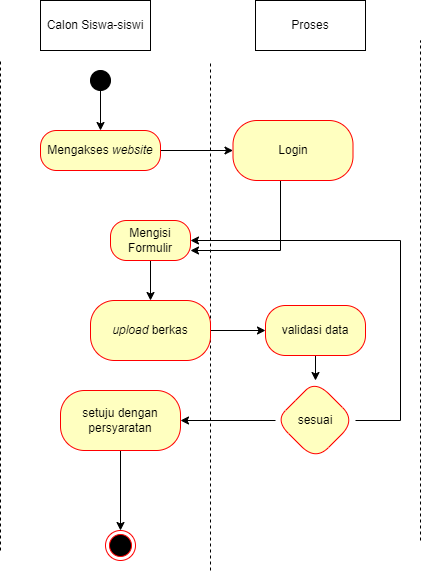

The diagram above was exported from draw.io. Its source (the exported page's mxGraphModel, read from the mxfile embedded in the PNG):
<mxGraphModel dx="941" dy="692" grid="1" gridSize="10" guides="1" tooltips="1" connect="1" arrows="1" fold="1" page="1" pageScale="1" pageWidth="850" pageHeight="1100" math="0" shadow="0">
  <root>
    <mxCell id="pRJSqn5ok6uTb-MlcMij-0" />
    <mxCell id="pRJSqn5ok6uTb-MlcMij-1" parent="pRJSqn5ok6uTb-MlcMij-0" />
    <mxCell id="pRJSqn5ok6uTb-MlcMij-2" value="" style="endArrow=none;dashed=1;html=1;rounded=0;" parent="pRJSqn5ok6uTb-MlcMij-1" edge="1">
      <mxGeometry width="50" height="50" relative="1" as="geometry">
        <mxPoint x="530" y="590" as="sourcePoint" />
        <mxPoint x="530" y="90" as="targetPoint" />
      </mxGeometry>
    </mxCell>
    <mxCell id="pRJSqn5ok6uTb-MlcMij-3" value="" style="endArrow=none;dashed=1;html=1;rounded=0;" parent="pRJSqn5ok6uTb-MlcMij-1" edge="1">
      <mxGeometry width="50" height="50" relative="1" as="geometry">
        <mxPoint x="320" y="620" as="sourcePoint" />
        <mxPoint x="320" y="110" as="targetPoint" />
      </mxGeometry>
    </mxCell>
    <mxCell id="pRJSqn5ok6uTb-MlcMij-4" value="Calon Siswa-siswi" style="html=1;whiteSpace=wrap;" parent="pRJSqn5ok6uTb-MlcMij-1" vertex="1">
      <mxGeometry x="150" y="50" width="110" height="50" as="geometry" />
    </mxCell>
    <mxCell id="pRJSqn5ok6uTb-MlcMij-5" value="" style="endArrow=none;dashed=1;html=1;rounded=0;" parent="pRJSqn5ok6uTb-MlcMij-1" edge="1">
      <mxGeometry width="50" height="50" relative="1" as="geometry">
        <mxPoint x="110" y="600" as="sourcePoint" />
        <mxPoint x="110" y="110" as="targetPoint" />
      </mxGeometry>
    </mxCell>
    <mxCell id="pRJSqn5ok6uTb-MlcMij-6" value="Proses" style="html=1;whiteSpace=wrap;" parent="pRJSqn5ok6uTb-MlcMij-1" vertex="1">
      <mxGeometry x="365" y="50" width="110" height="50" as="geometry" />
    </mxCell>
    <mxCell id="pRJSqn5ok6uTb-MlcMij-7" style="edgeStyle=orthogonalEdgeStyle;rounded=0;orthogonalLoop=1;jettySize=auto;html=1;entryX=0.5;entryY=0;entryDx=0;entryDy=0;" parent="pRJSqn5ok6uTb-MlcMij-1" source="pRJSqn5ok6uTb-MlcMij-8" target="pRJSqn5ok6uTb-MlcMij-10" edge="1">
      <mxGeometry relative="1" as="geometry" />
    </mxCell>
    <mxCell id="pRJSqn5ok6uTb-MlcMij-8" value="" style="ellipse;fillColor=strokeColor;html=1;" parent="pRJSqn5ok6uTb-MlcMij-1" vertex="1">
      <mxGeometry x="200" y="120" width="20" height="20" as="geometry" />
    </mxCell>
    <mxCell id="DD46l59HiuHa2uWg74bs-2" value="" style="edgeStyle=orthogonalEdgeStyle;rounded=0;orthogonalLoop=1;jettySize=auto;html=1;" parent="pRJSqn5ok6uTb-MlcMij-1" source="pRJSqn5ok6uTb-MlcMij-10" target="DD46l59HiuHa2uWg74bs-1" edge="1">
      <mxGeometry relative="1" as="geometry" />
    </mxCell>
    <mxCell id="pRJSqn5ok6uTb-MlcMij-10" value="Mengakses &lt;i&gt;website&lt;/i&gt;" style="rounded=1;whiteSpace=wrap;html=1;arcSize=40;fontColor=#000000;fillColor=#ffffc0;strokeColor=#ff0000;" parent="pRJSqn5ok6uTb-MlcMij-1" vertex="1">
      <mxGeometry x="150" y="180" width="120" height="40" as="geometry" />
    </mxCell>
    <mxCell id="pRJSqn5ok6uTb-MlcMij-13" value="" style="edgeStyle=orthogonalEdgeStyle;rounded=0;orthogonalLoop=1;jettySize=auto;html=1;" parent="pRJSqn5ok6uTb-MlcMij-1" edge="1">
      <mxGeometry relative="1" as="geometry">
        <mxPoint x="407.20000000000005" y="330" as="sourcePoint" />
      </mxGeometry>
    </mxCell>
    <mxCell id="DD46l59HiuHa2uWg74bs-7" value="" style="edgeStyle=orthogonalEdgeStyle;rounded=0;orthogonalLoop=1;jettySize=auto;html=1;" parent="pRJSqn5ok6uTb-MlcMij-1" source="pRJSqn5ok6uTb-MlcMij-19" target="DD46l59HiuHa2uWg74bs-6" edge="1">
      <mxGeometry relative="1" as="geometry" />
    </mxCell>
    <mxCell id="pRJSqn5ok6uTb-MlcMij-19" value="Mengisi Formulir" style="whiteSpace=wrap;html=1;fillColor=#ffffc0;strokeColor=#ff0000;fontColor=#000000;rounded=1;arcSize=40;" parent="pRJSqn5ok6uTb-MlcMij-1" vertex="1">
      <mxGeometry x="220" y="270" width="80" height="40" as="geometry" />
    </mxCell>
    <mxCell id="pRJSqn5ok6uTb-MlcMij-21" value="" style="edgeStyle=orthogonalEdgeStyle;rounded=0;orthogonalLoop=1;jettySize=auto;html=1;" parent="pRJSqn5ok6uTb-MlcMij-1" edge="1">
      <mxGeometry relative="1" as="geometry">
        <mxPoint x="407.20000000000005" y="269.98" as="sourcePoint" />
      </mxGeometry>
    </mxCell>
    <mxCell id="pRJSqn5ok6uTb-MlcMij-28" value="" style="ellipse;html=1;shape=endState;fillColor=#000000;strokeColor=#ff0000;" parent="pRJSqn5ok6uTb-MlcMij-1" vertex="1">
      <mxGeometry x="215" y="580" width="30" height="30" as="geometry" />
    </mxCell>
    <mxCell id="DD46l59HiuHa2uWg74bs-5" style="edgeStyle=orthogonalEdgeStyle;rounded=0;orthogonalLoop=1;jettySize=auto;html=1;entryX=1;entryY=0.75;entryDx=0;entryDy=0;" parent="pRJSqn5ok6uTb-MlcMij-1" source="DD46l59HiuHa2uWg74bs-1" target="pRJSqn5ok6uTb-MlcMij-19" edge="1">
      <mxGeometry relative="1" as="geometry">
        <Array as="points">
          <mxPoint x="390" y="300" />
        </Array>
      </mxGeometry>
    </mxCell>
    <mxCell id="DD46l59HiuHa2uWg74bs-1" value="Login" style="whiteSpace=wrap;html=1;fillColor=#ffffc0;strokeColor=#ff0000;fontColor=#000000;rounded=1;arcSize=40;" parent="pRJSqn5ok6uTb-MlcMij-1" vertex="1">
      <mxGeometry x="342.5" y="170" width="120" height="60" as="geometry" />
    </mxCell>
    <mxCell id="DD46l59HiuHa2uWg74bs-9" value="" style="edgeStyle=orthogonalEdgeStyle;rounded=0;orthogonalLoop=1;jettySize=auto;html=1;" parent="pRJSqn5ok6uTb-MlcMij-1" source="DD46l59HiuHa2uWg74bs-6" target="DD46l59HiuHa2uWg74bs-8" edge="1">
      <mxGeometry relative="1" as="geometry" />
    </mxCell>
    <mxCell id="DD46l59HiuHa2uWg74bs-6" value="upload &lt;span style=&quot;font-style: normal;&quot;&gt;berkas&lt;/span&gt;" style="whiteSpace=wrap;html=1;fillColor=#ffffc0;strokeColor=#ff0000;fontColor=#000000;rounded=1;arcSize=40;fontStyle=2" parent="pRJSqn5ok6uTb-MlcMij-1" vertex="1">
      <mxGeometry x="200" y="350" width="120" height="60" as="geometry" />
    </mxCell>
    <mxCell id="DD46l59HiuHa2uWg74bs-11" value="" style="edgeStyle=orthogonalEdgeStyle;rounded=0;orthogonalLoop=1;jettySize=auto;html=1;" parent="pRJSqn5ok6uTb-MlcMij-1" source="DD46l59HiuHa2uWg74bs-8" target="DD46l59HiuHa2uWg74bs-10" edge="1">
      <mxGeometry relative="1" as="geometry" />
    </mxCell>
    <mxCell id="DD46l59HiuHa2uWg74bs-8" value="&lt;span style=&quot;font-style: normal;&quot;&gt;validasi data&lt;/span&gt;" style="whiteSpace=wrap;html=1;fillColor=#ffffc0;strokeColor=#ff0000;fontColor=#000000;rounded=1;arcSize=40;fontStyle=2;" parent="pRJSqn5ok6uTb-MlcMij-1" vertex="1">
      <mxGeometry x="375" y="355" width="100" height="50" as="geometry" />
    </mxCell>
    <mxCell id="DD46l59HiuHa2uWg74bs-14" style="edgeStyle=orthogonalEdgeStyle;rounded=0;orthogonalLoop=1;jettySize=auto;html=1;entryX=1;entryY=0.5;entryDx=0;entryDy=0;" parent="pRJSqn5ok6uTb-MlcMij-1" source="DD46l59HiuHa2uWg74bs-10" target="pRJSqn5ok6uTb-MlcMij-19" edge="1">
      <mxGeometry relative="1" as="geometry">
        <Array as="points">
          <mxPoint x="510" y="470" />
          <mxPoint x="510" y="290" />
        </Array>
      </mxGeometry>
    </mxCell>
    <mxCell id="DD46l59HiuHa2uWg74bs-16" value="" style="edgeStyle=orthogonalEdgeStyle;rounded=0;orthogonalLoop=1;jettySize=auto;html=1;" parent="pRJSqn5ok6uTb-MlcMij-1" source="DD46l59HiuHa2uWg74bs-10" target="DD46l59HiuHa2uWg74bs-15" edge="1">
      <mxGeometry relative="1" as="geometry" />
    </mxCell>
    <mxCell id="DD46l59HiuHa2uWg74bs-10" value="&lt;span style=&quot;font-style: normal;&quot;&gt;sesuai&lt;/span&gt;" style="rhombus;whiteSpace=wrap;html=1;fillColor=#ffffc0;strokeColor=#ff0000;fontColor=#000000;rounded=1;arcSize=40;fontStyle=2;" parent="pRJSqn5ok6uTb-MlcMij-1" vertex="1">
      <mxGeometry x="385" y="430" width="80" height="80" as="geometry" />
    </mxCell>
    <mxCell id="DD46l59HiuHa2uWg74bs-17" style="edgeStyle=orthogonalEdgeStyle;rounded=0;orthogonalLoop=1;jettySize=auto;html=1;entryX=0.5;entryY=0;entryDx=0;entryDy=0;" parent="pRJSqn5ok6uTb-MlcMij-1" source="DD46l59HiuHa2uWg74bs-15" target="pRJSqn5ok6uTb-MlcMij-28" edge="1">
      <mxGeometry relative="1" as="geometry" />
    </mxCell>
    <mxCell id="DD46l59HiuHa2uWg74bs-15" value="&lt;span style=&quot;font-style: normal;&quot;&gt;setuju dengan persyaratan&lt;/span&gt;" style="whiteSpace=wrap;html=1;fillColor=#ffffc0;strokeColor=#ff0000;fontColor=#000000;rounded=1;arcSize=40;fontStyle=2;" parent="pRJSqn5ok6uTb-MlcMij-1" vertex="1">
      <mxGeometry x="170" y="440" width="120" height="60" as="geometry" />
    </mxCell>
  </root>
</mxGraphModel>